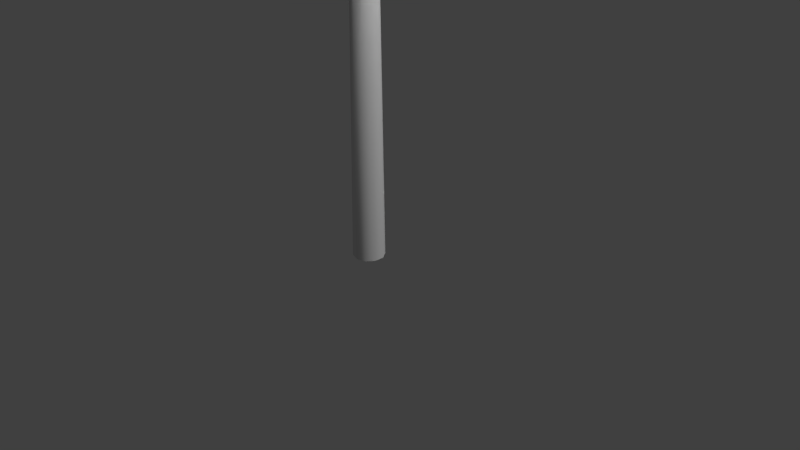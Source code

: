 # Source: Poste_com_Caixa.blend  (saved by Blender 2.79.0; exported with 4.5.12 LTS)
import bpy
from mathutils import Matrix  # noqa: F401  (used for matrix-valued properties, if any)

bpy.ops.wm.read_factory_settings(use_empty=True)
scene = bpy.context.scene
scene.name = 'Scene'

# ---- collections
col_collection_1 = bpy.data.collections.new('Collection 1'); scene.collection.children.link(col_collection_1)

# ---- materials (node trees are filled in below, after node groups)
mat_concreto = bpy.data.materials.new('Concreto')
mat_concreto.alpha_threshold = 0.0
mat_concreto.use_transparent_shadow = False
mat_concreto.roughness = 0.5
mat_concreto.specular_intensity = 0.02
mat_concreto.line_color = (0.0, 0.0, 0.0, 1.0)
mat_vidro = bpy.data.materials.new('Vidro')
mat_vidro.alpha_threshold = 0.0
mat_vidro.use_transparent_shadow = False
mat_vidro.roughness = 0.5
mat_madeira_metal = bpy.data.materials.new('Madeira metal')
mat_madeira_metal.alpha_threshold = 0.0
mat_madeira_metal.use_transparent_shadow = False
mat_madeira_metal.diffuse_color = (0.3264, 0.3264, 0.3264, 1.0)
mat_madeira_metal.roughness = 0.5
mat_madeira_metal.specular_intensity = 0.03

# ---- material node trees

# ---- world
world_world = bpy.data.worlds.new('World'); scene.world = world_world
world_world.color = (0.05088, 0.05088, 0.05088)
world_world.use_sun_shadow = False
world_world.sun_shadow_jitter_overblur = 0.0
world_world.cycles.sampling_method = 'MANUAL'

# ---- cameras
cam_camera = bpy.data.cameras.new('Camera')
cam_camera.clip_end = 100.0
cam_camera.lens = 35.0
cam_camera.sensor_width = 32.0
cam_camera.sensor_height = 18.0
cam_camera.ortho_scale = 7.314
cam_camera.dof.focus_distance = 0.0
cam_camera.dof.aperture_fstop = 128.0

# ---- lights
light_point = bpy.data.lights.new('Point', 'POINT')
light_point.transmission_factor = 0.0
light_point.energy = 100.0
light_point.shadow_buffer_clip_start = 0.5
light_point.shadow_soft_size = 0.1
light_point.shadow_maximum_resolution = 0.006
light_point.use_absolute_resolution = True
light_lamp = bpy.data.lights.new('Lamp', 'SUN')
light_lamp.transmission_factor = 0.0
light_lamp.cutoff_distance = 30.0
light_lamp.angle = 0.1993
light_lamp.energy = 1.0
light_lamp.shadow_buffer_clip_start = 1.001
light_lamp.shadow_soft_size = 0.1
light_lamp.shadow_cascade_max_distance = 1000.0

# ---- meshes
me_cube = bpy.data.meshes.new('Cube')
me_cube.from_pydata([(0.1304, 0.04237, 7.0), (0.1978, 0.06428, 0.0), (0.08059, 0.1109, 7.0), (0.1223, 0.1683, 0.0), (4.063e-09, 0.1371, 7.0), (0.0, 0.208, 0.0), (0.3389, -0.1689, 5.797), (0.3389, -0.1689, 5.12), (0.3389, -0.8242, 5.797), (0.3389, -0.8242, 5.12), (-0.3389, -0.1689, 5.797), (-0.3389, -0.1689, 5.12), (-0.3389, -0.8242, 5.797), (-0.3389, -0.8242, 5.12), (1.443, 0.2434, 6.574), (1.443, 0.2434, 6.426), (1.443, 0.1566, 6.574), (1.443, 0.1566, 6.426), (-0.1285, 0.2434, 6.574), (-0.1285, 0.2434, 6.426), (-0.1285, 0.1566, 6.574), (-0.1285, 0.1566, 6.426), (2.528e-08, -1.731e-08, 7.0), (0.1978, -0.06428, 0.0), (0.1304, -0.04237, 7.0), (0.1223, -0.1683, 0.0), (0.08059, -0.1109, 7.0), (0.0, -0.208, 0.0), (4.063e-09, -0.1371, 7.0), (-0.1223, -0.1683, 0.0), (-0.08059, -0.1109, 7.0), (-0.1978, -0.06428, 0.0), (-0.1304, -0.04237, 7.0), (-0.1978, 0.06428, 0.0), (-0.1304, 0.04237, 7.0), (-0.1223, 0.1683, 0.0), (-0.08059, 0.1109, 7.0), (0.4365, -0.7621, 5.735), (0.4365, -0.7621, 5.182), (0.4365, -0.2086, 5.735), (0.4365, -0.2086, 5.182), (-0.4365, -0.2086, 5.735), (-0.4365, -0.2086, 5.182), (-0.4365, -0.7621, 5.735), (-0.4365, -0.7621, 5.182), (0.3078, -0.8951, 5.766), (-0.3078, -0.8951, 5.766), (-0.3078, -0.8951, 5.151), (0.3078, -0.8951, 5.151), (0.0716, -0.2344, 6.385), (-0.06949, -0.2344, 6.385), (0.0716, -0.2342, 6.428), (-0.06949, -0.2342, 6.428), (0.0716, 0.2314, 6.381), (-0.06949, 0.2314, 6.381), (0.0716, 0.2317, 6.423), (-0.06949, 0.2317, 6.423), (-0.00259, -3.837e-08, 4.567), (-0.00259, -3.518e-08, 4.944), (-0.00259, 0.1885, 4.567), (-0.00259, 0.1885, 4.944), (0.1082, 0.1525, 4.567), (0.1082, 0.1525, 4.944), (0.1767, 0.05825, 4.567), (0.1767, 0.05825, 4.944), (0.1767, -0.05825, 4.567), (0.1767, -0.05825, 4.944), (0.1082, -0.1525, 4.567), (0.1082, -0.1525, 4.944), (-0.00259, -0.1885, 4.567), (-0.00259, -0.1885, 4.944), (-0.1134, -0.1525, 4.567), (-0.1134, -0.1525, 4.944), (-0.1819, -0.05825, 4.567), (-0.1819, -0.05825, 4.944), (-0.1819, 0.05825, 4.567), (-0.1819, 0.05825, 4.944), (-0.1134, 0.1525, 4.567), (-0.1134, 0.1525, 4.944), (0.8972, 0.02742, 5.349), (0.142, 0.08052, 4.697), (0.2605, 0.05238, 4.82), (0.142, -0.03076, 4.661), (0.2771, -0.02001, 4.804), (0.142, -0.09953, 4.756), (0.2336, -0.06475, 4.847), (0.142, -0.03076, 4.85), (0.19, -0.02001, 4.891), (0.142, 0.08052, 4.814), (0.2067, 0.05238, 4.874), (0.8972, -0.01047, 5.337), (0.8972, -0.03389, 5.369), (0.8972, -0.01047, 5.402), (0.8972, 0.02742, 5.389), (1.468, 0.01972, 5.384), (1.468, -0.007532, 5.393), (1.468, -0.02437, 5.369), (1.468, -0.007532, 5.346), (1.468, 0.01972, 5.355), (1.358, -0.06062, 5.326), (1.414, -0.03766, 5.419), (1.358, 0.07799, 5.326), (1.414, 0.05504, 5.419), (1.698, -0.06062, 5.326), (1.642, -0.03766, 5.419), (1.698, 0.07799, 5.326), (1.642, 0.05504, 5.419), (1.641, 0.05471, 5.403), (1.615, 0.05801, 5.294), (1.641, -0.03539, 5.403), (1.615, -0.03868, 5.294), (1.421, 0.05471, 5.403), (1.448, 0.05801, 5.294), (1.421, -0.03539, 5.403), (1.448, -0.03868, 5.294), (0.002886, 0.245, 6.611), (0.04161, 0.2227, 6.611), (0.002886, 0.2244, 6.556), (0.002886, 0.2244, 6.604), (0.02378, 0.2124, 6.556), (0.02378, 0.2124, 6.604), (0.02378, 0.1882, 6.556), (0.02378, 0.1882, 6.604), (0.002886, 0.1762, 6.556), (0.002886, 0.1762, 6.604), (-0.01801, 0.1882, 6.556), (-0.01801, 0.1882, 6.604), (-0.01801, 0.2124, 6.556), (-0.01801, 0.2124, 6.604), (0.04161, 0.178, 6.611), (0.002886, 0.1556, 6.611), (-0.03583, 0.178, 6.611), (-0.03583, 0.2227, 6.611), (0.002886, 0.245, 6.634), (-0.03583, 0.2227, 6.634), (-0.03583, 0.178, 6.634), (0.002886, 0.1556, 6.634), (0.04161, 0.178, 6.634), (0.04161, 0.2227, 6.634), (1.443, -0.155, 6.574), (1.443, -0.155, 6.426), (1.443, -0.2417, 6.574), (1.443, -0.2417, 6.426), (-0.1285, -0.155, 6.574), (-0.1285, -0.155, 6.426), (-0.1285, -0.2417, 6.574), (-0.1285, -0.2417, 6.426), (0.002886, -0.1533, 6.611), (0.04161, -0.1757, 6.611), (0.002886, -0.1739, 6.556), (0.002886, -0.1739, 6.604), (0.02378, -0.186, 6.556), (0.02378, -0.186, 6.604), (0.02378, -0.2101, 6.556), (0.02378, -0.2101, 6.604), (0.002886, -0.2222, 6.556), (0.002886, -0.2222, 6.604), (-0.01801, -0.2101, 6.556), (-0.01801, -0.2101, 6.604), (-0.01801, -0.186, 6.556), (-0.01801, -0.186, 6.604), (0.04161, -0.2204, 6.611), (0.002886, -0.2428, 6.611), (-0.03583, -0.2204, 6.611), (-0.03583, -0.1757, 6.611), (0.002886, -0.1533, 6.634), (-0.03583, -0.1757, 6.634), (-0.03583, -0.2204, 6.634), (0.002886, -0.2428, 6.634), (0.04161, -0.2204, 6.634), (0.04161, -0.1757, 6.634)], [], [(6, 10, 12, 8), (11, 7, 9, 13), (9, 8, 45, 48), (8, 9, 38, 37), (11, 10, 6, 7), (9, 7, 40, 38), (81, 89, 93, 79), (14, 18, 20, 16), (19, 15, 17, 21), (17, 16, 20, 21), (15, 14, 16, 17), (19, 18, 14, 15), (32, 30, 28, 22), (28, 26, 22), (36, 34, 32, 22), (2, 4, 22, 0), (4, 36, 22), (5, 4, 2, 3), (3, 2, 0, 1), (1, 0, 24, 23), (23, 24, 26, 25), (25, 26, 28, 27), (27, 28, 30, 29), (29, 30, 32, 31), (31, 32, 34, 33), (21, 20, 18, 19), (33, 34, 36, 35), (35, 36, 4, 5), (40, 39, 37, 38), (44, 43, 41, 42), (11, 13, 44, 42), (12, 10, 41, 43), (7, 6, 39, 40), (6, 8, 37, 39), (13, 12, 43, 44), (10, 11, 42, 41), (48, 45, 46, 47), (8, 12, 46, 45), (13, 9, 48, 47), (12, 13, 47, 46), (75, 77, 59, 57), (49, 53, 55, 51), (54, 50, 52, 56), (52, 51, 55, 56), (50, 49, 51, 52), (54, 53, 49, 50), (56, 55, 53, 54), (71, 73, 75, 57), (72, 70, 68, 58), (59, 60, 62, 61), (61, 62, 64, 63), (65, 67, 69, 57), (68, 66, 58), (63, 64, 66, 65), (76, 74, 72, 58), (65, 66, 68, 67), (69, 71, 57), (67, 68, 70, 69), (61, 63, 65, 57), (60, 78, 58, 62), (69, 70, 72, 71), (71, 72, 74, 73), (78, 76, 58), (73, 74, 76, 75), (59, 61, 57), (75, 76, 78, 77), (77, 78, 60, 59), (81, 83, 82, 80), (81, 79, 90, 83), (85, 83, 90, 91), (85, 87, 86, 84), (87, 89, 88, 86), (85, 91, 92, 87), (88, 89, 81, 80), (87, 92, 93, 89), (83, 85, 84, 82), (91, 90, 97, 96), (92, 91, 96, 95), (99, 100, 102, 101), (79, 93, 94, 98), (90, 79, 98, 97), (93, 92, 95, 94), (101, 102, 106, 105), (105, 106, 104, 103), (103, 104, 100, 99), (106, 102, 100, 104), (26, 24, 0, 22), (107, 111, 113, 109), (108, 107, 109, 110), (112, 111, 107, 108), (112, 108, 110, 114), (114, 113, 111, 112), (110, 109, 113, 114), (66, 64, 62, 58), (115, 132, 134, 133), (126, 124, 130, 131), (117, 118, 120, 119), (131, 130, 136, 135), (124, 122, 129, 130), (119, 120, 122, 121), (129, 116, 138, 137), (120, 118, 115, 116), (121, 122, 124, 123), (130, 129, 137, 136), (118, 128, 132, 115), (123, 124, 126, 125), (128, 126, 131, 132), (122, 120, 116, 129), (125, 126, 128, 127), (116, 115, 133, 138), (138, 133, 136, 137), (127, 128, 118, 117), (132, 131, 135, 134), (136, 133, 134, 135), (139, 143, 145, 141), (144, 140, 142, 146), (142, 141, 145, 146), (140, 139, 141, 142), (144, 143, 139, 140), (146, 145, 143, 144), (147, 164, 166, 165), (158, 156, 162, 163), (149, 150, 152, 151), (163, 162, 168, 167), (156, 154, 161, 162), (151, 152, 154, 153), (161, 148, 170, 169), (152, 150, 147, 148), (153, 154, 156, 155), (162, 161, 169, 168), (150, 160, 164, 147), (155, 156, 158, 157), (160, 158, 163, 164), (154, 152, 148, 161), (157, 158, 160, 159), (148, 147, 165, 170), (170, 165, 168, 169), (159, 160, 150, 149), (164, 163, 167, 166), (168, 165, 166, 167)])
me_cube.polygons.foreach_set('use_smooth', [1, 1, 1, 1, 1, 1, 1, 1, 1, 1, 1, 1, 1, 1, 1, 1, 1, 1, 1, 1, 1, 1, 1, 1, 1, 1, 1, 1, 1, 1, 1, 1, 1, 1, 1, 1, 1, 1, 1, 1, 1, 1, 1, 1, 1, 1, 1, 1, 1, 1, 1, 1, 1, 1, 1, 1, 1, 1, 1, 1, 1, 1, 1, 1, 1, 1, 1, 1, 1, 1, 1, 1, 1, 1, 1, 1, 1, 1, 1, 1, 1, 1, 1, 1, 1, 1, 1, 1, 1, 1, 1, 1, 1, 1, 0, 0, 0, 0, 0, 0, 0, 0, 0, 0, 0, 0, 0, 0, 0, 0, 0, 0, 0, 0, 1, 1, 1, 1, 1, 1, 0, 0, 0, 0, 0, 0, 0, 0, 0, 0, 0, 0, 0, 0, 0, 0, 0, 0, 0, 0])
me_cube.polygons.foreach_set('material_index', [2, 2, 2, 2, 2, 2, 2, 2, 2, 2, 2, 2, 0, 0, 0, 0, 0, 0, 0, 0, 0, 0, 0, 0, 0, 2, 0, 0, 2, 2, 2, 2, 2, 2, 2, 2, 2, 2, 2, 2, 2, 2, 2, 2, 2, 2, 2, 2, 2, 2, 2, 2, 2, 2, 2, 2, 2, 2, 2, 2, 2, 2, 2, 2, 2, 2, 2, 2, 2, 2, 2, 2, 2, 2, 2, 2, 2, 2, 2, 2, 2, 2, 2, 2, 2, 2, 0, 0, 1, 1, 1, 1, 1, 2, 2, 2, 2, 2, 2, 2, 2, 2, 2, 2, 2, 2, 2, 2, 2, 2, 2, 2, 2, 2, 2, 2, 2, 2, 2, 2, 2, 2, 2, 2, 2, 2, 2, 2, 2, 2, 2, 2, 2, 2, 2, 2, 2, 2, 2, 2])
_uv = me_cube.uv_layers.new(name='UVMap')
_uv.uv.foreach_set('vector', [0.9761, 0.5098, 0.8712, 0.5098, 0.8712, 0.4084, 0.9761, 0.4084, 0.9761, 0.5098, 0.8712, 0.5098, 0.8712, 0.4084, 0.9761, 0.4084, 0.8712, 0.4084, 0.8712, 0.5098, 0.8533, 0.5037, 0.8533, 0.418, 0.9761, 0.5098, 0.9761, 0.4084, 0.994, 0.418, 0.994, 0.5037, 0.8712, 0.5098, 0.8712, 0.4084, 0.9761, 0.4084, 0.9761, 0.5098, 0.8712, 0.4084, 0.8712, 0.5098, 0.8533, 0.5037, 0.8533, 0.418, 0.3587, 0.2324, 0.3563, 0.2204, 0.4861, 0.2157, 0.4864, 0.2214, 0.2855, 0.3322, 0.02117, 0.3322, 0.02117, 0.3176, 0.2855, 0.3176, 0.02117, 0.2781, 0.2855, 0.2781, 0.2855, 0.2927, 0.02117, 0.2927, 0.2855, 0.2927, 0.2855, 0.3176, 0.02117, 0.3176, 0.02117, 0.2927, 0.2418, 0.2615, 0.2394, 0.3304, 0.1991, 0.329, 0.2014, 0.2601, 0.02117, 0.2781, 0.02117, 0.2532, 0.2855, 0.2532, 0.2855, 0.2781, 0.9512, 0.3791, 0.9411, 0.3717, 0.9372, 0.3599, 0.9574, 0.3599, 0.9372, 0.3599, 0.9411, 0.348, 0.9574, 0.3599, 0.9738, 0.3717, 0.9637, 0.3791, 0.9512, 0.3791, 0.9574, 0.3599, 0.9738, 0.348, 0.9776, 0.3599, 0.9574, 0.3599, 0.9637, 0.3407, 0.9776, 0.3599, 0.9738, 0.3717, 0.9574, 0.3599, 0.9227, 0.01283, 0.923, 0.3896, 0.996, 0.3896, 0.9958, 0.01286, 0.9958, 0.01286, 0.996, 0.3896, 0.9878, 0.3896, 0.9908, 0.01283, 0.9908, 0.01283, 0.9878, 0.3896, 0.9797, 0.3896, 0.9823, 0.01281, 0.9823, 0.01281, 0.9797, 0.3896, 0.9716, 0.3895, 0.9737, 0.01279, 0.9737, 0.01279, 0.9716, 0.3895, 0.9635, 0.3895, 0.9652, 0.01278, 0.9652, 0.01278, 0.9635, 0.3895, 0.9554, 0.3895, 0.9567, 0.01278, 0.9567, 0.01278, 0.9554, 0.3895, 0.9473, 0.3895, 0.9482, 0.01278, 0.9482, 0.01278, 0.9473, 0.3895, 0.9392, 0.3895, 0.9397, 0.01279, 0.2418, 0.2615, 0.2394, 0.3304, 0.1991, 0.329, 0.2014, 0.2601, 0.9397, 0.01279, 0.9392, 0.3895, 0.9311, 0.3896, 0.9312, 0.0128, 0.9312, 0.0128, 0.9311, 0.3896, 0.923, 0.3896, 0.9227, 0.01283, 0.9761, 0.4084, 0.9761, 0.5098, 0.8712, 0.5098, 0.8712, 0.4084, 0.8712, 0.5098, 0.8712, 0.4084, 0.9761, 0.4084, 0.9761, 0.5098, 0.9761, 0.5098, 0.9761, 0.4084, 0.994, 0.418, 0.994, 0.5037, 0.8712, 0.4084, 0.8712, 0.5098, 0.8533, 0.5037, 0.8533, 0.418, 0.9761, 0.5098, 0.9761, 0.4084, 0.994, 0.418, 0.994, 0.5037, 0.9761, 0.5098, 0.9761, 0.4084, 0.994, 0.418, 0.994, 0.5037, 0.9761, 0.5098, 0.9761, 0.4084, 0.994, 0.418, 0.994, 0.5037, 0.8712, 0.4084, 0.8712, 0.5098, 0.8533, 0.5037, 0.8533, 0.418, 0.9761, 0.4084, 0.9761, 0.5098, 0.8712, 0.5098, 0.8712, 0.4084, 0.8712, 0.4084, 0.8712, 0.5098, 0.8533, 0.5037, 0.8533, 0.418, 0.8712, 0.4084, 0.8712, 0.5098, 0.8533, 0.5037, 0.8533, 0.418, 0.8712, 0.4084, 0.8712, 0.5098, 0.8533, 0.5037, 0.8533, 0.418, 0.02342, 0.3595, 0.03026, 0.3644, 0.03287, 0.3725, 0.01919, 0.3725, 0.08784, 0.2884, 0.1743, 0.2884, 0.1742, 0.2962, 0.08781, 0.2962, 0.1743, 0.3303, 0.08784, 0.3303, 0.08781, 0.3224, 0.1742, 0.3224, 0.08781, 0.3224, 0.08781, 0.2962, 0.1742, 0.2962, 0.1742, 0.3224, 0.2234, 0.2657, 0.2234, 0.3258, 0.2053, 0.3258, 0.2053, 0.2657, 0.1743, 0.2622, 0.1743, 0.2884, 0.08784, 0.2884, 0.08784, 0.2622, 0.2234, 0.2657, 0.2234, 0.3258, 0.2053, 0.3258, 0.2053, 0.2657, 0.008119, 0.3644, 0.01496, 0.3595, 0.02342, 0.3595, 0.01919, 0.3725, 0.008114, 0.3805, 0.005503, 0.3725, 0.008119, 0.3644, 0.01919, 0.3725, 0.3918, 0.3546, 0.3918, 0.382, 0.3833, 0.382, 0.3833, 0.3546, 0.3833, 0.3546, 0.3833, 0.382, 0.3749, 0.382, 0.3749, 0.3546, 0.01496, 0.3855, 0.008119, 0.3805, 0.005506, 0.3725, 0.01919, 0.3725, 0.008119, 0.3644, 0.01496, 0.3595, 0.01919, 0.3725, 0.3749, 0.3546, 0.3749, 0.382, 0.3664, 0.382, 0.3664, 0.3546, 0.02341, 0.3855, 0.01495, 0.3855, 0.008114, 0.3805, 0.01919, 0.3725, 0.3664, 0.3546, 0.3664, 0.382, 0.358, 0.382, 0.358, 0.3546, 0.005506, 0.3725, 0.008119, 0.3644, 0.01919, 0.3725, 0.358, 0.3546, 0.358, 0.382, 0.3495, 0.382, 0.3495, 0.3546, 0.03026, 0.3805, 0.02342, 0.3855, 0.01496, 0.3855, 0.01919, 0.3725, 0.03287, 0.3725, 0.03025, 0.3805, 0.01919, 0.3725, 0.03026, 0.3644, 0.3495, 0.3546, 0.3495, 0.382, 0.3411, 0.382, 0.3411, 0.3546, 0.4256, 0.3546, 0.4256, 0.382, 0.4172, 0.382, 0.4172, 0.3546, 0.03025, 0.3805, 0.02341, 0.3855, 0.01919, 0.3725, 0.4172, 0.3546, 0.4172, 0.382, 0.4087, 0.382, 0.4087, 0.3546, 0.03287, 0.3725, 0.03026, 0.3805, 0.01919, 0.3725, 0.4087, 0.3546, 0.4087, 0.382, 0.4003, 0.382, 0.4003, 0.3546, 0.4003, 0.3546, 0.4003, 0.382, 0.3918, 0.382, 0.3918, 0.3546, 0.3587, 0.2324, 0.3617, 0.2438, 0.3341, 0.2545, 0.3325, 0.237, 0.3587, 0.2324, 0.4864, 0.2214, 0.4861, 0.2268, 0.3617, 0.2438, 0.3575, 0.1965, 0.3607, 0.1851, 0.4864, 0.1987, 0.4864, 0.2043, 0.3575, 0.1965, 0.3561, 0.2084, 0.3468, 0.2069, 0.3372, 0.1929, 0.3561, 0.2084, 0.3563, 0.2204, 0.3423, 0.2231, 0.3468, 0.2069, 0.3575, 0.1965, 0.4864, 0.2043, 0.4861, 0.209, 0.3561, 0.2084, 0.3423, 0.2231, 0.3563, 0.2204, 0.3587, 0.2324, 0.3325, 0.237, 0.3561, 0.2084, 0.4861, 0.209, 0.4861, 0.2157, 0.3563, 0.2204, 0.3607, 0.1851, 0.3575, 0.1965, 0.3372, 0.1929, 0.3325, 0.1759, 0.4864, 0.2043, 0.4864, 0.1987, 0.5661, 0.2031, 0.566, 0.2071, 0.4861, 0.209, 0.4864, 0.2043, 0.566, 0.2071, 0.5659, 0.2111, 0.3764, 0.2, 0.3803, 0.2156, 0.3569, 0.2154, 0.3553, 0.2002, 0.4864, 0.2214, 0.4863, 0.2158, 0.5659, 0.2151, 0.566, 0.2191, 0.4861, 0.2268, 0.4864, 0.2214, 0.566, 0.2191, 0.5661, 0.2231, 0.4863, 0.2158, 0.4861, 0.209, 0.5659, 0.2111, 0.5659, 0.2151, 0.482, 0.1999, 0.4754, 0.2152, 0.4413, 0.2154, 0.4427, 0.1997, 0.4427, 0.1997, 0.4413, 0.2154, 0.4224, 0.2155, 0.4231, 0.1998, 0.4231, 0.1998, 0.4224, 0.2155, 0.3803, 0.2156, 0.3764, 0.2, 0.4232, 0.2346, 0.3892, 0.2346, 0.3892, 0.2207, 0.4232, 0.2207, 0.9411, 0.348, 0.9512, 0.3407, 0.9637, 0.3407, 0.9574, 0.3599, 0.4232, 0.2346, 0.3892, 0.2346, 0.3892, 0.2207, 0.4232, 0.2207, 0.7617, 0.8828, 0.7626, 0.9, 0.7486, 0.9011, 0.7468, 0.8839, 0.7866, 0.8755, 0.7952, 0.8905, 0.7626, 0.9, 0.7617, 0.8828, 0.7292, 0.9123, 0.6952, 0.9123, 0.6952, 0.8984, 0.7292, 0.8984, 0.7212, 0.8805, 0.7149, 0.8966, 0.7018, 0.892, 0.707, 0.8755, 0.7468, 0.8839, 0.7486, 0.9011, 0.7149, 0.8966, 0.7212, 0.8805, 0.01496, 0.3595, 0.02342, 0.3595, 0.03026, 0.3644, 0.01919, 0.3725, 0.0638, 0.3679, 0.06897, 0.3679, 0.06897, 0.3706, 0.0638, 0.3706, 0.04841, 0.375, 0.04671, 0.379, 0.04288, 0.3793, 0.04603, 0.372, 0.1933, 0.3612, 0.1933, 0.3842, 0.1818, 0.3842, 0.1818, 0.3612, 0.04312, 0.3679, 0.04829, 0.3679, 0.04829, 0.3706, 0.04312, 0.3706, 0.04671, 0.379, 0.04906, 0.3825, 0.04685, 0.3862, 0.04288, 0.3793, 0.1818, 0.3612, 0.1818, 0.3842, 0.1702, 0.3842, 0.1702, 0.3612, 0.05346, 0.3679, 0.05863, 0.3679, 0.05863, 0.3706, 0.05346, 0.3706, 0.05335, 0.3825, 0.0557, 0.379, 0.05953, 0.3793, 0.05478, 0.3862, 0.1702, 0.3612, 0.1702, 0.3842, 0.1587, 0.3842, 0.1587, 0.3612, 0.04829, 0.3679, 0.05346, 0.3679, 0.05346, 0.3706, 0.04829, 0.3706, 0.0557, 0.379, 0.054, 0.375, 0.05639, 0.372, 0.05953, 0.3793, 0.1587, 0.3612, 0.1587, 0.3842, 0.1472, 0.3842, 0.1472, 0.3612, 0.054, 0.375, 0.04841, 0.375, 0.04603, 0.372, 0.05639, 0.372, 0.04906, 0.3825, 0.05335, 0.3825, 0.05478, 0.3862, 0.04685, 0.3862, 0.1472, 0.3612, 0.1472, 0.3842, 0.1357, 0.3842, 0.1357, 0.3612, 0.05863, 0.3679, 0.0638, 0.3679, 0.0638, 0.3706, 0.05863, 0.3706, 0.05965, 0.3629, 0.06493, 0.3751, 0.03698, 0.3751, 0.04226, 0.3629, 0.2048, 0.3612, 0.2048, 0.3842, 0.1933, 0.3842, 0.1933, 0.3612, 0.03795, 0.3679, 0.04312, 0.3679, 0.04312, 0.3706, 0.03795, 0.3706, 0.03698, 0.3751, 0.06493, 0.3751, 0.05696, 0.3866, 0.04364, 0.3866, 0.2855, 0.3322, 0.02117, 0.3322, 0.02117, 0.3176, 0.2855, 0.3176, 0.02117, 0.2781, 0.2855, 0.2781, 0.2855, 0.2927, 0.02117, 0.2927, 0.2855, 0.2927, 0.2855, 0.3176, 0.02117, 0.3176, 0.02117, 0.2927, 0.2418, 0.2615, 0.2394, 0.3304, 0.1991, 0.329, 0.2014, 0.2601, 0.02117, 0.2781, 0.02117, 0.2532, 0.2855, 0.2532, 0.2855, 0.2781, 0.2418, 0.2615, 0.2394, 0.3304, 0.1991, 0.329, 0.2014, 0.2601, 0.0638, 0.3679, 0.06897, 0.3679, 0.06897, 0.3706, 0.0638, 0.3706, 0.04841, 0.375, 0.04671, 0.379, 0.04288, 0.3793, 0.04603, 0.372, 0.1933, 0.3612, 0.1933, 0.3842, 0.1818, 0.3842, 0.1818, 0.3612, 0.04312, 0.3679, 0.04829, 0.3679, 0.04829, 0.3706, 0.04312, 0.3706, 0.04671, 0.379, 0.04906, 0.3825, 0.04685, 0.3862, 0.04288, 0.3793, 0.1818, 0.3612, 0.1818, 0.3842, 0.1702, 0.3842, 0.1702, 0.3612, 0.05346, 0.3679, 0.05863, 0.3679, 0.05863, 0.3706, 0.05346, 0.3706, 0.05335, 0.3825, 0.0557, 0.379, 0.05953, 0.3793, 0.05478, 0.3862, 0.1702, 0.3612, 0.1702, 0.3842, 0.1587, 0.3842, 0.1587, 0.3612, 0.04829, 0.3679, 0.05346, 0.3679, 0.05346, 0.3706, 0.04829, 0.3706, 0.0557, 0.379, 0.054, 0.375, 0.05639, 0.372, 0.05953, 0.3793, 0.1587, 0.3612, 0.1587, 0.3842, 0.1472, 0.3842, 0.1472, 0.3612, 0.054, 0.375, 0.04841, 0.375, 0.04603, 0.372, 0.05639, 0.372, 0.04906, 0.3825, 0.05335, 0.3825, 0.05478, 0.3862, 0.04685, 0.3862, 0.1472, 0.3612, 0.1472, 0.3842, 0.1357, 0.3842, 0.1357, 0.3612, 0.05863, 0.3679, 0.0638, 0.3679, 0.0638, 0.3706, 0.05863, 0.3706, 0.05965, 0.3629, 0.06493, 0.3751, 0.03698, 0.3751, 0.04226, 0.3629, 0.2048, 0.3612, 0.2048, 0.3842, 0.1933, 0.3842, 0.1933, 0.3612, 0.03795, 0.3679, 0.04312, 0.3679, 0.04312, 0.3706, 0.03795, 0.3706, 0.03698, 0.3751, 0.06493, 0.3751, 0.05696, 0.3866, 0.04364, 0.3866])
me_cube.materials.append(mat_concreto)
me_cube.materials.append(mat_vidro)
me_cube.materials.append(mat_madeira_metal)
me_cube.materials.append(None)
me_cube.use_remesh_preserve_volume = False
me_cube.use_remesh_preserve_attributes = False
me_cube.use_mirror_vertex_groups = False
me_cube.update()

# ---- objects
ob_point = bpy.data.objects.new('Point', light_point)
ob_postte_de_rua = bpy.data.objects.new('Postte de rua', me_cube)
ob_lamp = bpy.data.objects.new('Lamp', light_lamp)
ob_camera = bpy.data.objects.new('Camera', cam_camera)

# ---- transforms, parenting, visibility, modifiers, constraints
ob_point.location = (1.562, 0.009297, 5.323)
ob_point.lineart.crease_threshold = 0.0
ob_postte_de_rua.location = (0.0, 0.0, 0.0)
ob_postte_de_rua.lock_rotations_4d = False
ob_postte_de_rua.empty_display_type = 'ARROWS'
ob_postte_de_rua.lineart.crease_threshold = 0.0
ob_lamp.location = (4.076, 1.005, 5.904)
ob_lamp.rotation_euler = (0.6503, 0.05522, 1.866)
ob_lamp.lock_rotations_4d = False
ob_lamp.empty_display_type = 'ARROWS'
ob_lamp.color = (0.0, 0.0, 0.0, 0.0)
ob_lamp.lineart.crease_threshold = 0.0
ob_camera.location = (7.481, -6.508, 5.344)
ob_camera.rotation_euler = (1.109, 0.0, 0.8149)
ob_camera.lock_rotations_4d = False
ob_camera.empty_display_type = 'ARROWS'
ob_camera.color = (0.0, 0.0, 0.0, 0.0)
ob_camera.display_type = 'WIRE'
ob_camera.lineart.crease_threshold = 0.0

# ---- collection membership
col_collection_1.objects.link(ob_point)
col_collection_1.objects.link(ob_postte_de_rua)
col_collection_1.objects.link(ob_lamp)
col_collection_1.objects.link(ob_camera)

# ---- scene / render settings (as saved in the file)
scene.camera = ob_camera
scene.frame_start = 1; scene.frame_end = 250; scene.frame_set(1)
scene.render.engine = 'BLENDER_EEVEE_NEXT'
scene.render.resolution_percentage = 50
scene.render.dither_intensity = 0.0
scene.cycles.use_denoising = False
scene.cycles.samples = 128
scene.cycles.sampling_pattern = 'TABULATED_SOBOL'
scene.cycles.use_adaptive_sampling = False
scene.cycles.use_light_tree = False
scene.cycles.blur_glossy = 0.0
scene.cycles.sample_clamp_indirect = 0.0
scene.view_settings.view_transform = 'Standard'
bpy.context.view_layer.update()
